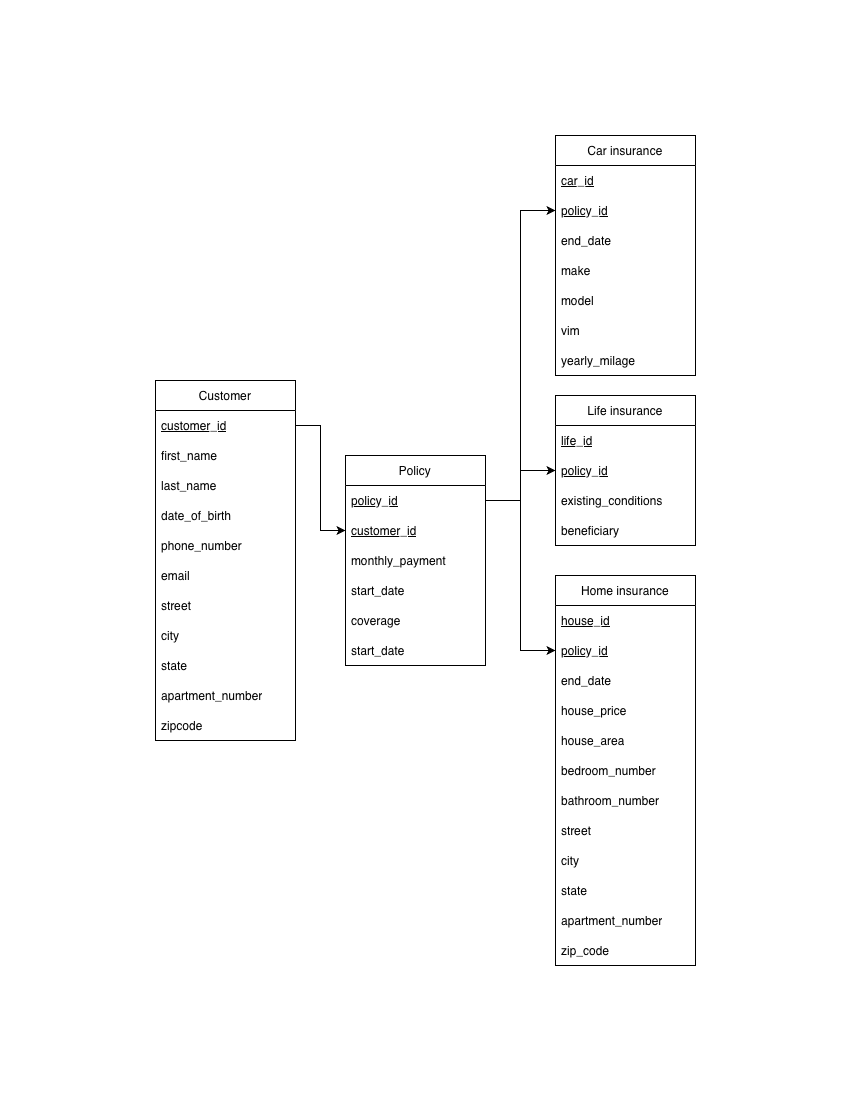

The diagram above was exported from draw.io. Its source (the exported page's mxGraphModel, read from the mxfile embedded in the PNG):
<mxGraphModel dx="2005" dy="2208" grid="1" gridSize="10" guides="1" tooltips="1" connect="1" arrows="1" fold="1" page="1" pageScale="1" pageWidth="850" pageHeight="1100" math="0" shadow="0">
  <root>
    <mxCell id="0" />
    <mxCell id="1" parent="0" />
    <mxCell id="XxoCNFGntDrS2ZLlQ9G4-1" parent="1" style="swimlane;fontStyle=0;childLayout=stackLayout;horizontal=1;startSize=30;horizontalStack=0;resizeParent=1;resizeParentMax=0;resizeLast=0;collapsible=1;marginBottom=0;whiteSpace=wrap;html=1;verticalAlign=middle;" value="Customer" vertex="1">
      <mxGeometry height="360" width="140" x="155" y="-720" as="geometry">
        <mxRectangle height="30" width="90" x="90" y="170" as="alternateBounds" />
      </mxGeometry>
    </mxCell>
    <mxCell id="XxoCNFGntDrS2ZLlQ9G4-2" parent="XxoCNFGntDrS2ZLlQ9G4-1" style="text;strokeColor=none;fillColor=none;align=left;verticalAlign=middle;spacingLeft=4;spacingRight=4;overflow=hidden;points=[[0,0.5],[1,0.5]];portConstraint=eastwest;rotatable=0;whiteSpace=wrap;html=1;" value="&lt;u&gt;customer_id&lt;/u&gt;" vertex="1">
      <mxGeometry height="30" width="140" y="30" as="geometry" />
    </mxCell>
    <mxCell id="lSr36YXU3-dWbwRtVzyb-16" parent="XxoCNFGntDrS2ZLlQ9G4-1" style="text;strokeColor=none;fillColor=none;align=left;verticalAlign=middle;spacingLeft=4;spacingRight=4;overflow=hidden;points=[[0,0.5],[1,0.5]];portConstraint=eastwest;rotatable=0;whiteSpace=wrap;html=1;" value="first_name" vertex="1">
      <mxGeometry height="30" width="140" y="60" as="geometry" />
    </mxCell>
    <mxCell id="XxoCNFGntDrS2ZLlQ9G4-3" parent="XxoCNFGntDrS2ZLlQ9G4-1" style="text;strokeColor=none;fillColor=none;align=left;verticalAlign=middle;spacingLeft=4;spacingRight=4;overflow=hidden;points=[[0,0.5],[1,0.5]];portConstraint=eastwest;rotatable=0;whiteSpace=wrap;html=1;" value="last_name" vertex="1">
      <mxGeometry height="30" width="140" y="90" as="geometry" />
    </mxCell>
    <mxCell id="XxoCNFGntDrS2ZLlQ9G4-4" parent="XxoCNFGntDrS2ZLlQ9G4-1" style="text;strokeColor=none;fillColor=none;align=left;verticalAlign=middle;spacingLeft=4;spacingRight=4;overflow=hidden;points=[[0,0.5],[1,0.5]];portConstraint=eastwest;rotatable=0;whiteSpace=wrap;html=1;" value="date_of_birth" vertex="1">
      <mxGeometry height="30" width="140" y="120" as="geometry" />
    </mxCell>
    <mxCell id="lSr36YXU3-dWbwRtVzyb-9" parent="XxoCNFGntDrS2ZLlQ9G4-1" style="text;strokeColor=none;fillColor=none;align=left;verticalAlign=middle;spacingLeft=4;spacingRight=4;overflow=hidden;points=[[0,0.5],[1,0.5]];portConstraint=eastwest;rotatable=0;whiteSpace=wrap;html=1;" value="phone_number" vertex="1">
      <mxGeometry height="30" width="140" y="150" as="geometry" />
    </mxCell>
    <mxCell id="lSr36YXU3-dWbwRtVzyb-10" parent="XxoCNFGntDrS2ZLlQ9G4-1" style="text;strokeColor=none;fillColor=none;align=left;verticalAlign=middle;spacingLeft=4;spacingRight=4;overflow=hidden;points=[[0,0.5],[1,0.5]];portConstraint=eastwest;rotatable=0;whiteSpace=wrap;html=1;" value="email" vertex="1">
      <mxGeometry height="30" width="140" y="180" as="geometry" />
    </mxCell>
    <mxCell id="lSr36YXU3-dWbwRtVzyb-11" parent="XxoCNFGntDrS2ZLlQ9G4-1" style="text;strokeColor=none;fillColor=none;align=left;verticalAlign=middle;spacingLeft=4;spacingRight=4;overflow=hidden;points=[[0,0.5],[1,0.5]];portConstraint=eastwest;rotatable=0;whiteSpace=wrap;html=1;" value="street" vertex="1">
      <mxGeometry height="30" width="140" y="210" as="geometry" />
    </mxCell>
    <mxCell id="lSr36YXU3-dWbwRtVzyb-12" parent="XxoCNFGntDrS2ZLlQ9G4-1" style="text;strokeColor=none;fillColor=none;align=left;verticalAlign=middle;spacingLeft=4;spacingRight=4;overflow=hidden;points=[[0,0.5],[1,0.5]];portConstraint=eastwest;rotatable=0;whiteSpace=wrap;html=1;" value="city" vertex="1">
      <mxGeometry height="30" width="140" y="240" as="geometry" />
    </mxCell>
    <mxCell id="lSr36YXU3-dWbwRtVzyb-13" parent="XxoCNFGntDrS2ZLlQ9G4-1" style="text;strokeColor=none;fillColor=none;align=left;verticalAlign=middle;spacingLeft=4;spacingRight=4;overflow=hidden;points=[[0,0.5],[1,0.5]];portConstraint=eastwest;rotatable=0;whiteSpace=wrap;html=1;" value="state" vertex="1">
      <mxGeometry height="30" width="140" y="270" as="geometry" />
    </mxCell>
    <mxCell id="lSr36YXU3-dWbwRtVzyb-14" parent="XxoCNFGntDrS2ZLlQ9G4-1" style="text;strokeColor=none;fillColor=none;align=left;verticalAlign=middle;spacingLeft=4;spacingRight=4;overflow=hidden;points=[[0,0.5],[1,0.5]];portConstraint=eastwest;rotatable=0;whiteSpace=wrap;html=1;" value="apartment_number" vertex="1">
      <mxGeometry height="30" width="140" y="300" as="geometry" />
    </mxCell>
    <mxCell id="lSr36YXU3-dWbwRtVzyb-15" parent="XxoCNFGntDrS2ZLlQ9G4-1" style="text;strokeColor=none;fillColor=none;align=left;verticalAlign=middle;spacingLeft=4;spacingRight=4;overflow=hidden;points=[[0,0.5],[1,0.5]];portConstraint=eastwest;rotatable=0;whiteSpace=wrap;html=1;" value="zipcode" vertex="1">
      <mxGeometry height="30" width="140" y="330" as="geometry" />
    </mxCell>
    <mxCell id="XxoCNFGntDrS2ZLlQ9G4-5" parent="1" style="swimlane;fontStyle=0;childLayout=stackLayout;horizontal=1;startSize=30;horizontalStack=0;resizeParent=1;resizeParentMax=0;resizeLast=0;collapsible=1;marginBottom=0;whiteSpace=wrap;html=1;" value="Home insurance" vertex="1">
      <mxGeometry height="390" width="140" x="555" y="-525" as="geometry" />
    </mxCell>
    <mxCell id="XxoCNFGntDrS2ZLlQ9G4-6" parent="XxoCNFGntDrS2ZLlQ9G4-5" style="text;strokeColor=none;fillColor=none;align=left;verticalAlign=middle;spacingLeft=4;spacingRight=4;overflow=hidden;points=[[0,0.5],[1,0.5]];portConstraint=eastwest;rotatable=0;whiteSpace=wrap;html=1;" value="&lt;u&gt;house_id&lt;/u&gt;" vertex="1">
      <mxGeometry height="30" width="140" y="30" as="geometry" />
    </mxCell>
    <mxCell id="XxoCNFGntDrS2ZLlQ9G4-7" parent="XxoCNFGntDrS2ZLlQ9G4-5" style="text;strokeColor=none;fillColor=none;align=left;verticalAlign=middle;spacingLeft=4;spacingRight=4;overflow=hidden;points=[[0,0.5],[1,0.5]];portConstraint=eastwest;rotatable=0;whiteSpace=wrap;html=1;" value="&lt;u&gt;policy_id&lt;/u&gt;" vertex="1">
      <mxGeometry height="30" width="140" y="60" as="geometry" />
    </mxCell>
    <mxCell id="XxoCNFGntDrS2ZLlQ9G4-8" parent="XxoCNFGntDrS2ZLlQ9G4-5" style="text;strokeColor=none;fillColor=none;align=left;verticalAlign=middle;spacingLeft=4;spacingRight=4;overflow=hidden;points=[[0,0.5],[1,0.5]];portConstraint=eastwest;rotatable=0;whiteSpace=wrap;html=1;" value="end_date" vertex="1">
      <mxGeometry height="30" width="140" y="90" as="geometry" />
    </mxCell>
    <mxCell id="lSr36YXU3-dWbwRtVzyb-31" parent="XxoCNFGntDrS2ZLlQ9G4-5" style="text;strokeColor=none;fillColor=none;align=left;verticalAlign=middle;spacingLeft=4;spacingRight=4;overflow=hidden;points=[[0,0.5],[1,0.5]];portConstraint=eastwest;rotatable=0;whiteSpace=wrap;html=1;" value="house_price" vertex="1">
      <mxGeometry height="30" width="140" y="120" as="geometry" />
    </mxCell>
    <mxCell id="lSr36YXU3-dWbwRtVzyb-32" parent="XxoCNFGntDrS2ZLlQ9G4-5" style="text;strokeColor=none;fillColor=none;align=left;verticalAlign=middle;spacingLeft=4;spacingRight=4;overflow=hidden;points=[[0,0.5],[1,0.5]];portConstraint=eastwest;rotatable=0;whiteSpace=wrap;html=1;" value="house_area" vertex="1">
      <mxGeometry height="30" width="140" y="150" as="geometry" />
    </mxCell>
    <mxCell id="lSr36YXU3-dWbwRtVzyb-25" parent="XxoCNFGntDrS2ZLlQ9G4-5" style="text;strokeColor=none;fillColor=none;align=left;verticalAlign=middle;spacingLeft=4;spacingRight=4;overflow=hidden;points=[[0,0.5],[1,0.5]];portConstraint=eastwest;rotatable=0;whiteSpace=wrap;html=1;" value="bedroom_number" vertex="1">
      <mxGeometry height="30" width="140" y="180" as="geometry" />
    </mxCell>
    <mxCell id="lSr36YXU3-dWbwRtVzyb-26" parent="XxoCNFGntDrS2ZLlQ9G4-5" style="text;strokeColor=none;fillColor=none;align=left;verticalAlign=middle;spacingLeft=4;spacingRight=4;overflow=hidden;points=[[0,0.5],[1,0.5]];portConstraint=eastwest;rotatable=0;whiteSpace=wrap;html=1;" value="bathroom_number" vertex="1">
      <mxGeometry height="30" width="140" y="210" as="geometry" />
    </mxCell>
    <mxCell id="lSr36YXU3-dWbwRtVzyb-27" parent="XxoCNFGntDrS2ZLlQ9G4-5" style="text;strokeColor=none;fillColor=none;align=left;verticalAlign=middle;spacingLeft=4;spacingRight=4;overflow=hidden;points=[[0,0.5],[1,0.5]];portConstraint=eastwest;rotatable=0;whiteSpace=wrap;html=1;" value="street" vertex="1">
      <mxGeometry height="30" width="140" y="240" as="geometry" />
    </mxCell>
    <mxCell id="lSr36YXU3-dWbwRtVzyb-28" parent="XxoCNFGntDrS2ZLlQ9G4-5" style="text;strokeColor=none;fillColor=none;align=left;verticalAlign=middle;spacingLeft=4;spacingRight=4;overflow=hidden;points=[[0,0.5],[1,0.5]];portConstraint=eastwest;rotatable=0;whiteSpace=wrap;html=1;" value="city" vertex="1">
      <mxGeometry height="30" width="140" y="270" as="geometry" />
    </mxCell>
    <mxCell id="lSr36YXU3-dWbwRtVzyb-29" parent="XxoCNFGntDrS2ZLlQ9G4-5" style="text;strokeColor=none;fillColor=none;align=left;verticalAlign=middle;spacingLeft=4;spacingRight=4;overflow=hidden;points=[[0,0.5],[1,0.5]];portConstraint=eastwest;rotatable=0;whiteSpace=wrap;html=1;" value="state" vertex="1">
      <mxGeometry height="30" width="140" y="300" as="geometry" />
    </mxCell>
    <mxCell id="lSr36YXU3-dWbwRtVzyb-30" parent="XxoCNFGntDrS2ZLlQ9G4-5" style="text;strokeColor=none;fillColor=none;align=left;verticalAlign=middle;spacingLeft=4;spacingRight=4;overflow=hidden;points=[[0,0.5],[1,0.5]];portConstraint=eastwest;rotatable=0;whiteSpace=wrap;html=1;" value="apartment_number" vertex="1">
      <mxGeometry height="30" width="140" y="330" as="geometry" />
    </mxCell>
    <mxCell id="lSr36YXU3-dWbwRtVzyb-33" parent="XxoCNFGntDrS2ZLlQ9G4-5" style="text;strokeColor=none;fillColor=none;align=left;verticalAlign=middle;spacingLeft=4;spacingRight=4;overflow=hidden;points=[[0,0.5],[1,0.5]];portConstraint=eastwest;rotatable=0;whiteSpace=wrap;html=1;" value="zip_code" vertex="1">
      <mxGeometry height="30" width="140" y="360" as="geometry" />
    </mxCell>
    <mxCell id="XxoCNFGntDrS2ZLlQ9G4-9" parent="1" style="swimlane;fontStyle=0;childLayout=stackLayout;horizontal=1;startSize=30;horizontalStack=0;resizeParent=1;resizeParentMax=0;resizeLast=0;collapsible=1;marginBottom=0;whiteSpace=wrap;html=1;" value="Car insurance" vertex="1">
      <mxGeometry height="240" width="140" x="555" y="-965" as="geometry" />
    </mxCell>
    <mxCell id="XxoCNFGntDrS2ZLlQ9G4-10" parent="XxoCNFGntDrS2ZLlQ9G4-9" style="text;strokeColor=none;fillColor=none;align=left;verticalAlign=middle;spacingLeft=4;spacingRight=4;overflow=hidden;points=[[0,0.5],[1,0.5]];portConstraint=eastwest;rotatable=0;whiteSpace=wrap;html=1;" value="&lt;u&gt;car_id&lt;/u&gt;" vertex="1">
      <mxGeometry height="30" width="140" y="30" as="geometry" />
    </mxCell>
    <mxCell id="XxoCNFGntDrS2ZLlQ9G4-11" parent="XxoCNFGntDrS2ZLlQ9G4-9" style="text;strokeColor=none;fillColor=none;align=left;verticalAlign=middle;spacingLeft=4;spacingRight=4;overflow=hidden;points=[[0,0.5],[1,0.5]];portConstraint=eastwest;rotatable=0;whiteSpace=wrap;html=1;" value="&lt;u&gt;policy_id&lt;/u&gt;" vertex="1">
      <mxGeometry height="30" width="140" y="60" as="geometry" />
    </mxCell>
    <mxCell id="XxoCNFGntDrS2ZLlQ9G4-12" parent="XxoCNFGntDrS2ZLlQ9G4-9" style="text;strokeColor=none;fillColor=none;align=left;verticalAlign=middle;spacingLeft=4;spacingRight=4;overflow=hidden;points=[[0,0.5],[1,0.5]];portConstraint=eastwest;rotatable=0;whiteSpace=wrap;html=1;" value="end_date" vertex="1">
      <mxGeometry height="30" width="140" y="90" as="geometry" />
    </mxCell>
    <mxCell id="lSr36YXU3-dWbwRtVzyb-34" parent="XxoCNFGntDrS2ZLlQ9G4-9" style="text;strokeColor=none;fillColor=none;align=left;verticalAlign=middle;spacingLeft=4;spacingRight=4;overflow=hidden;points=[[0,0.5],[1,0.5]];portConstraint=eastwest;rotatable=0;whiteSpace=wrap;html=1;" value="make" vertex="1">
      <mxGeometry height="30" width="140" y="120" as="geometry" />
    </mxCell>
    <mxCell id="lSr36YXU3-dWbwRtVzyb-35" parent="XxoCNFGntDrS2ZLlQ9G4-9" style="text;strokeColor=none;fillColor=none;align=left;verticalAlign=middle;spacingLeft=4;spacingRight=4;overflow=hidden;points=[[0,0.5],[1,0.5]];portConstraint=eastwest;rotatable=0;whiteSpace=wrap;html=1;" value="model" vertex="1">
      <mxGeometry height="30" width="140" y="150" as="geometry" />
    </mxCell>
    <mxCell id="lSr36YXU3-dWbwRtVzyb-36" parent="XxoCNFGntDrS2ZLlQ9G4-9" style="text;strokeColor=none;fillColor=none;align=left;verticalAlign=middle;spacingLeft=4;spacingRight=4;overflow=hidden;points=[[0,0.5],[1,0.5]];portConstraint=eastwest;rotatable=0;whiteSpace=wrap;html=1;" value="vim" vertex="1">
      <mxGeometry height="30" width="140" y="180" as="geometry" />
    </mxCell>
    <mxCell id="lSr36YXU3-dWbwRtVzyb-37" parent="XxoCNFGntDrS2ZLlQ9G4-9" style="text;strokeColor=none;fillColor=none;align=left;verticalAlign=middle;spacingLeft=4;spacingRight=4;overflow=hidden;points=[[0,0.5],[1,0.5]];portConstraint=eastwest;rotatable=0;whiteSpace=wrap;html=1;" value="yearly_milage" vertex="1">
      <mxGeometry height="30" width="140" y="210" as="geometry" />
    </mxCell>
    <mxCell id="XxoCNFGntDrS2ZLlQ9G4-13" parent="1" style="swimlane;fontStyle=0;childLayout=stackLayout;horizontal=1;startSize=30;horizontalStack=0;resizeParent=1;resizeParentMax=0;resizeLast=0;collapsible=1;marginBottom=0;whiteSpace=wrap;html=1;" value="Life insurance" vertex="1">
      <mxGeometry height="150" width="140" x="555" y="-705" as="geometry" />
    </mxCell>
    <mxCell id="XxoCNFGntDrS2ZLlQ9G4-14" parent="XxoCNFGntDrS2ZLlQ9G4-13" style="text;strokeColor=none;fillColor=none;align=left;verticalAlign=middle;spacingLeft=4;spacingRight=4;overflow=hidden;points=[[0,0.5],[1,0.5]];portConstraint=eastwest;rotatable=0;whiteSpace=wrap;html=1;" value="&lt;u&gt;life_id&lt;/u&gt;" vertex="1">
      <mxGeometry height="30" width="140" y="30" as="geometry" />
    </mxCell>
    <mxCell id="XxoCNFGntDrS2ZLlQ9G4-15" parent="XxoCNFGntDrS2ZLlQ9G4-13" style="text;strokeColor=none;fillColor=none;align=left;verticalAlign=middle;spacingLeft=4;spacingRight=4;overflow=hidden;points=[[0,0.5],[1,0.5]];portConstraint=eastwest;rotatable=0;whiteSpace=wrap;html=1;" value="&lt;u&gt;policy_id&lt;/u&gt;" vertex="1">
      <mxGeometry height="30" width="140" y="60" as="geometry" />
    </mxCell>
    <mxCell id="XxoCNFGntDrS2ZLlQ9G4-16" parent="XxoCNFGntDrS2ZLlQ9G4-13" style="text;strokeColor=none;fillColor=none;align=left;verticalAlign=middle;spacingLeft=4;spacingRight=4;overflow=hidden;points=[[0,0.5],[1,0.5]];portConstraint=eastwest;rotatable=0;whiteSpace=wrap;html=1;" value="existing_conditions" vertex="1">
      <mxGeometry height="30" width="140" y="90" as="geometry" />
    </mxCell>
    <mxCell id="lSr36YXU3-dWbwRtVzyb-21" parent="XxoCNFGntDrS2ZLlQ9G4-13" style="text;strokeColor=none;fillColor=none;align=left;verticalAlign=middle;spacingLeft=4;spacingRight=4;overflow=hidden;points=[[0,0.5],[1,0.5]];portConstraint=eastwest;rotatable=0;whiteSpace=wrap;html=1;" value="beneficiary" vertex="1">
      <mxGeometry height="30" width="140" y="120" as="geometry" />
    </mxCell>
    <mxCell id="lSr36YXU3-dWbwRtVzyb-1" parent="1" style="swimlane;fontStyle=0;childLayout=stackLayout;horizontal=1;startSize=30;horizontalStack=0;resizeParent=1;resizeParentMax=0;resizeLast=0;collapsible=1;marginBottom=0;whiteSpace=wrap;html=1;" value="Policy" vertex="1">
      <mxGeometry height="210" width="140" x="345" y="-645" as="geometry" />
    </mxCell>
    <mxCell id="lSr36YXU3-dWbwRtVzyb-2" parent="lSr36YXU3-dWbwRtVzyb-1" style="text;strokeColor=none;fillColor=none;align=left;verticalAlign=middle;spacingLeft=4;spacingRight=4;overflow=hidden;points=[[0,0.5],[1,0.5]];portConstraint=eastwest;rotatable=0;whiteSpace=wrap;html=1;" value="&lt;u&gt;policy_id&lt;/u&gt;" vertex="1">
      <mxGeometry height="30" width="140" y="30" as="geometry" />
    </mxCell>
    <mxCell id="lSr36YXU3-dWbwRtVzyb-20" parent="lSr36YXU3-dWbwRtVzyb-1" style="text;strokeColor=none;fillColor=none;align=left;verticalAlign=middle;spacingLeft=4;spacingRight=4;overflow=hidden;points=[[0,0.5],[1,0.5]];portConstraint=eastwest;rotatable=0;whiteSpace=wrap;html=1;" value="&lt;u&gt;customer_id&lt;/u&gt;" vertex="1">
      <mxGeometry height="30" width="140" y="60" as="geometry" />
    </mxCell>
    <mxCell id="lSr36YXU3-dWbwRtVzyb-3" parent="lSr36YXU3-dWbwRtVzyb-1" style="text;strokeColor=none;fillColor=none;align=left;verticalAlign=middle;spacingLeft=4;spacingRight=4;overflow=hidden;points=[[0,0.5],[1,0.5]];portConstraint=eastwest;rotatable=0;whiteSpace=wrap;html=1;" value="monthly_payment" vertex="1">
      <mxGeometry height="30" width="140" y="90" as="geometry" />
    </mxCell>
    <mxCell id="lSr36YXU3-dWbwRtVzyb-4" parent="lSr36YXU3-dWbwRtVzyb-1" style="text;strokeColor=none;fillColor=none;align=left;verticalAlign=middle;spacingLeft=4;spacingRight=4;overflow=hidden;points=[[0,0.5],[1,0.5]];portConstraint=eastwest;rotatable=0;whiteSpace=wrap;html=1;" value="start_date" vertex="1">
      <mxGeometry height="30" width="140" y="120" as="geometry" />
    </mxCell>
    <mxCell id="lSr36YXU3-dWbwRtVzyb-17" parent="lSr36YXU3-dWbwRtVzyb-1" style="text;strokeColor=none;fillColor=none;align=left;verticalAlign=middle;spacingLeft=4;spacingRight=4;overflow=hidden;points=[[0,0.5],[1,0.5]];portConstraint=eastwest;rotatable=0;whiteSpace=wrap;html=1;" value="coverage" vertex="1">
      <mxGeometry height="30" width="140" y="150" as="geometry" />
    </mxCell>
    <mxCell id="lSr36YXU3-dWbwRtVzyb-18" parent="lSr36YXU3-dWbwRtVzyb-1" style="text;strokeColor=none;fillColor=none;align=left;verticalAlign=middle;spacingLeft=4;spacingRight=4;overflow=hidden;points=[[0,0.5],[1,0.5]];portConstraint=eastwest;rotatable=0;whiteSpace=wrap;html=1;" value="start_date" vertex="1">
      <mxGeometry height="30" width="140" y="180" as="geometry" />
    </mxCell>
    <mxCell id="lSr36YXU3-dWbwRtVzyb-38" edge="1" parent="1" source="XxoCNFGntDrS2ZLlQ9G4-2" style="edgeStyle=orthogonalEdgeStyle;rounded=0;orthogonalLoop=1;jettySize=auto;html=1;entryX=0;entryY=0.5;entryDx=0;entryDy=0;" target="lSr36YXU3-dWbwRtVzyb-20">
      <mxGeometry relative="1" as="geometry" />
    </mxCell>
    <mxCell id="lSr36YXU3-dWbwRtVzyb-39" edge="1" parent="1" source="lSr36YXU3-dWbwRtVzyb-2" style="edgeStyle=orthogonalEdgeStyle;rounded=0;orthogonalLoop=1;jettySize=auto;html=1;exitX=1;exitY=0.5;exitDx=0;exitDy=0;" target="XxoCNFGntDrS2ZLlQ9G4-15">
      <mxGeometry relative="1" as="geometry" />
    </mxCell>
    <mxCell id="lSr36YXU3-dWbwRtVzyb-40" edge="1" parent="1" source="lSr36YXU3-dWbwRtVzyb-2" style="edgeStyle=orthogonalEdgeStyle;rounded=0;orthogonalLoop=1;jettySize=auto;html=1;entryX=0;entryY=0.5;entryDx=0;entryDy=0;" target="XxoCNFGntDrS2ZLlQ9G4-7">
      <mxGeometry relative="1" as="geometry" />
    </mxCell>
    <mxCell id="lSr36YXU3-dWbwRtVzyb-41" edge="1" parent="1" source="lSr36YXU3-dWbwRtVzyb-2" style="edgeStyle=orthogonalEdgeStyle;rounded=0;orthogonalLoop=1;jettySize=auto;html=1;entryX=0;entryY=0.5;entryDx=0;entryDy=0;" target="XxoCNFGntDrS2ZLlQ9G4-11">
      <mxGeometry relative="1" as="geometry" />
    </mxCell>
  </root>
</mxGraphModel>